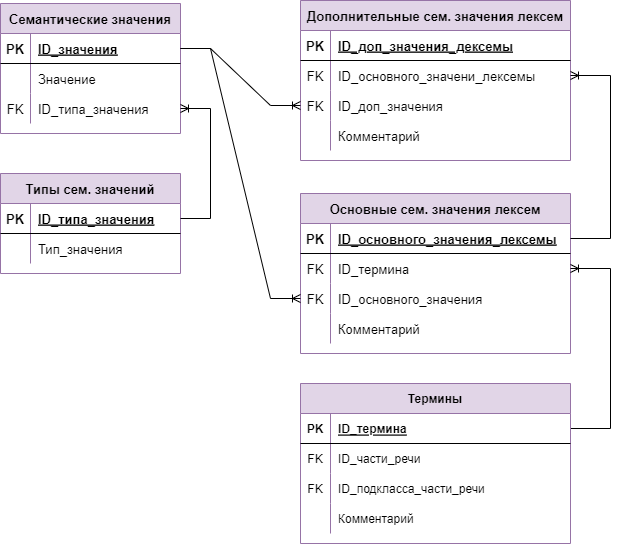

The diagram above was exported from draw.io. Its source (the exported page's mxGraphModel, read from the mxfile embedded in the PNG):
<mxGraphModel dx="1102" dy="1692" grid="1" gridSize="10" guides="1" tooltips="1" connect="1" arrows="1" fold="1" page="1" pageScale="1" pageWidth="1169" pageHeight="827" math="0" shadow="0">
  <root>
    <mxCell id="0" />
    <mxCell id="1" parent="0" />
    <mxCell id="ufKuGVOClUHjmI8PseaD-1" value="Семантические значения" style="shape=table;startSize=30;container=1;collapsible=1;childLayout=tableLayout;fixedRows=1;rowLines=0;fontStyle=1;align=center;resizeLast=1;fillColor=#e1d5e7;strokeColor=#9673a6;fontSize=13;" parent="1" vertex="1">
      <mxGeometry x="10" y="-800" width="180" height="130" as="geometry" />
    </mxCell>
    <mxCell id="ufKuGVOClUHjmI8PseaD-2" value="" style="shape=tableRow;horizontal=0;startSize=0;swimlaneHead=0;swimlaneBody=0;fillColor=none;collapsible=0;dropTarget=0;points=[[0,0.5],[1,0.5]];portConstraint=eastwest;top=0;left=0;right=0;bottom=1;fontSize=13;" parent="ufKuGVOClUHjmI8PseaD-1" vertex="1">
      <mxGeometry y="30" width="180" height="30" as="geometry" />
    </mxCell>
    <mxCell id="ufKuGVOClUHjmI8PseaD-3" value="PK" style="shape=partialRectangle;connectable=0;fillColor=none;top=0;left=0;bottom=0;right=0;fontStyle=1;overflow=hidden;fontSize=13;" parent="ufKuGVOClUHjmI8PseaD-2" vertex="1">
      <mxGeometry width="30" height="30" as="geometry">
        <mxRectangle width="30" height="30" as="alternateBounds" />
      </mxGeometry>
    </mxCell>
    <mxCell id="ufKuGVOClUHjmI8PseaD-4" value="ID_значения" style="shape=partialRectangle;connectable=0;fillColor=none;top=0;left=0;bottom=0;right=0;align=left;spacingLeft=6;fontStyle=5;overflow=hidden;fontSize=13;" parent="ufKuGVOClUHjmI8PseaD-2" vertex="1">
      <mxGeometry x="30" width="150" height="30" as="geometry">
        <mxRectangle width="150" height="30" as="alternateBounds" />
      </mxGeometry>
    </mxCell>
    <mxCell id="ufKuGVOClUHjmI8PseaD-5" value="" style="shape=tableRow;horizontal=0;startSize=0;swimlaneHead=0;swimlaneBody=0;fillColor=none;collapsible=0;dropTarget=0;points=[[0,0.5],[1,0.5]];portConstraint=eastwest;top=0;left=0;right=0;bottom=0;fontSize=13;" parent="ufKuGVOClUHjmI8PseaD-1" vertex="1">
      <mxGeometry y="60" width="180" height="30" as="geometry" />
    </mxCell>
    <mxCell id="ufKuGVOClUHjmI8PseaD-6" value="" style="shape=partialRectangle;connectable=0;fillColor=none;top=0;left=0;bottom=0;right=0;editable=1;overflow=hidden;fontSize=13;" parent="ufKuGVOClUHjmI8PseaD-5" vertex="1">
      <mxGeometry width="30" height="30" as="geometry">
        <mxRectangle width="30" height="30" as="alternateBounds" />
      </mxGeometry>
    </mxCell>
    <mxCell id="ufKuGVOClUHjmI8PseaD-7" value="Значение" style="shape=partialRectangle;connectable=0;fillColor=none;top=0;left=0;bottom=0;right=0;align=left;spacingLeft=6;overflow=hidden;fontSize=13;" parent="ufKuGVOClUHjmI8PseaD-5" vertex="1">
      <mxGeometry x="30" width="150" height="30" as="geometry">
        <mxRectangle width="150" height="30" as="alternateBounds" />
      </mxGeometry>
    </mxCell>
    <mxCell id="ufKuGVOClUHjmI8PseaD-8" value="" style="shape=tableRow;horizontal=0;startSize=0;swimlaneHead=0;swimlaneBody=0;fillColor=none;collapsible=0;dropTarget=0;points=[[0,0.5],[1,0.5]];portConstraint=eastwest;top=0;left=0;right=0;bottom=0;fontSize=13;" parent="ufKuGVOClUHjmI8PseaD-1" vertex="1">
      <mxGeometry y="90" width="180" height="30" as="geometry" />
    </mxCell>
    <mxCell id="ufKuGVOClUHjmI8PseaD-9" value="FK" style="shape=partialRectangle;connectable=0;fillColor=none;top=0;left=0;bottom=0;right=0;editable=1;overflow=hidden;fontSize=13;" parent="ufKuGVOClUHjmI8PseaD-8" vertex="1">
      <mxGeometry width="30" height="30" as="geometry">
        <mxRectangle width="30" height="30" as="alternateBounds" />
      </mxGeometry>
    </mxCell>
    <mxCell id="ufKuGVOClUHjmI8PseaD-10" value="ID_типа_значения" style="shape=partialRectangle;connectable=0;fillColor=none;top=0;left=0;bottom=0;right=0;align=left;spacingLeft=6;overflow=hidden;fontSize=13;" parent="ufKuGVOClUHjmI8PseaD-8" vertex="1">
      <mxGeometry x="30" width="150" height="30" as="geometry">
        <mxRectangle width="150" height="30" as="alternateBounds" />
      </mxGeometry>
    </mxCell>
    <mxCell id="ufKuGVOClUHjmI8PseaD-11" value="Типы сем. значений" style="shape=table;startSize=30;container=1;collapsible=1;childLayout=tableLayout;fixedRows=1;rowLines=0;fontStyle=1;align=center;resizeLast=1;fillColor=#e1d5e7;strokeColor=#9673a6;fontSize=13;" parent="1" vertex="1">
      <mxGeometry x="10" y="-630" width="180" height="100" as="geometry" />
    </mxCell>
    <mxCell id="ufKuGVOClUHjmI8PseaD-12" value="" style="shape=tableRow;horizontal=0;startSize=0;swimlaneHead=0;swimlaneBody=0;fillColor=none;collapsible=0;dropTarget=0;points=[[0,0.5],[1,0.5]];portConstraint=eastwest;top=0;left=0;right=0;bottom=1;fontSize=13;" parent="ufKuGVOClUHjmI8PseaD-11" vertex="1">
      <mxGeometry y="30" width="180" height="30" as="geometry" />
    </mxCell>
    <mxCell id="ufKuGVOClUHjmI8PseaD-13" value="PK" style="shape=partialRectangle;connectable=0;fillColor=none;top=0;left=0;bottom=0;right=0;fontStyle=1;overflow=hidden;fontSize=13;" parent="ufKuGVOClUHjmI8PseaD-12" vertex="1">
      <mxGeometry width="30" height="30" as="geometry">
        <mxRectangle width="30" height="30" as="alternateBounds" />
      </mxGeometry>
    </mxCell>
    <mxCell id="ufKuGVOClUHjmI8PseaD-14" value="ID_типа_значения" style="shape=partialRectangle;connectable=0;fillColor=none;top=0;left=0;bottom=0;right=0;align=left;spacingLeft=6;fontStyle=5;overflow=hidden;fontSize=13;" parent="ufKuGVOClUHjmI8PseaD-12" vertex="1">
      <mxGeometry x="30" width="150" height="30" as="geometry">
        <mxRectangle width="150" height="30" as="alternateBounds" />
      </mxGeometry>
    </mxCell>
    <mxCell id="ufKuGVOClUHjmI8PseaD-15" value="" style="shape=tableRow;horizontal=0;startSize=0;swimlaneHead=0;swimlaneBody=0;fillColor=none;collapsible=0;dropTarget=0;points=[[0,0.5],[1,0.5]];portConstraint=eastwest;top=0;left=0;right=0;bottom=0;fontSize=13;" parent="ufKuGVOClUHjmI8PseaD-11" vertex="1">
      <mxGeometry y="60" width="180" height="30" as="geometry" />
    </mxCell>
    <mxCell id="ufKuGVOClUHjmI8PseaD-16" value="" style="shape=partialRectangle;connectable=0;fillColor=none;top=0;left=0;bottom=0;right=0;editable=1;overflow=hidden;fontSize=13;" parent="ufKuGVOClUHjmI8PseaD-15" vertex="1">
      <mxGeometry width="30" height="30" as="geometry">
        <mxRectangle width="30" height="30" as="alternateBounds" />
      </mxGeometry>
    </mxCell>
    <mxCell id="ufKuGVOClUHjmI8PseaD-17" value="Тип_значения" style="shape=partialRectangle;connectable=0;fillColor=none;top=0;left=0;bottom=0;right=0;align=left;spacingLeft=6;overflow=hidden;fontSize=13;" parent="ufKuGVOClUHjmI8PseaD-15" vertex="1">
      <mxGeometry x="30" width="150" height="30" as="geometry">
        <mxRectangle width="150" height="30" as="alternateBounds" />
      </mxGeometry>
    </mxCell>
    <mxCell id="ufKuGVOClUHjmI8PseaD-18" value="Основные сем. значения лексем" style="shape=table;startSize=30;container=1;collapsible=1;childLayout=tableLayout;fixedRows=1;rowLines=0;fontStyle=1;align=center;resizeLast=1;fillColor=#e1d5e7;strokeColor=#9673a6;fontSize=13;" parent="1" vertex="1">
      <mxGeometry x="310" y="-610" width="270" height="160" as="geometry" />
    </mxCell>
    <mxCell id="ufKuGVOClUHjmI8PseaD-19" value="" style="shape=tableRow;horizontal=0;startSize=0;swimlaneHead=0;swimlaneBody=0;fillColor=none;collapsible=0;dropTarget=0;points=[[0,0.5],[1,0.5]];portConstraint=eastwest;top=0;left=0;right=0;bottom=1;fontSize=13;" parent="ufKuGVOClUHjmI8PseaD-18" vertex="1">
      <mxGeometry y="30" width="270" height="30" as="geometry" />
    </mxCell>
    <mxCell id="ufKuGVOClUHjmI8PseaD-20" value="PK" style="shape=partialRectangle;connectable=0;fillColor=none;top=0;left=0;bottom=0;right=0;fontStyle=1;overflow=hidden;fontSize=13;" parent="ufKuGVOClUHjmI8PseaD-19" vertex="1">
      <mxGeometry width="30" height="30" as="geometry">
        <mxRectangle width="30" height="30" as="alternateBounds" />
      </mxGeometry>
    </mxCell>
    <mxCell id="ufKuGVOClUHjmI8PseaD-21" value="ID_основного_значения_лексемы" style="shape=partialRectangle;connectable=0;fillColor=none;top=0;left=0;bottom=0;right=0;align=left;spacingLeft=6;fontStyle=5;overflow=hidden;fontSize=13;" parent="ufKuGVOClUHjmI8PseaD-19" vertex="1">
      <mxGeometry x="30" width="240" height="30" as="geometry">
        <mxRectangle width="240" height="30" as="alternateBounds" />
      </mxGeometry>
    </mxCell>
    <mxCell id="ufKuGVOClUHjmI8PseaD-22" value="" style="shape=tableRow;horizontal=0;startSize=0;swimlaneHead=0;swimlaneBody=0;fillColor=none;collapsible=0;dropTarget=0;points=[[0,0.5],[1,0.5]];portConstraint=eastwest;top=0;left=0;right=0;bottom=0;fontSize=13;" parent="ufKuGVOClUHjmI8PseaD-18" vertex="1">
      <mxGeometry y="60" width="270" height="30" as="geometry" />
    </mxCell>
    <mxCell id="ufKuGVOClUHjmI8PseaD-23" value="FK" style="shape=partialRectangle;connectable=0;fillColor=none;top=0;left=0;bottom=0;right=0;editable=1;overflow=hidden;fontSize=13;" parent="ufKuGVOClUHjmI8PseaD-22" vertex="1">
      <mxGeometry width="30" height="30" as="geometry">
        <mxRectangle width="30" height="30" as="alternateBounds" />
      </mxGeometry>
    </mxCell>
    <mxCell id="ufKuGVOClUHjmI8PseaD-24" value="ID_термина" style="shape=partialRectangle;connectable=0;fillColor=none;top=0;left=0;bottom=0;right=0;align=left;spacingLeft=6;overflow=hidden;fontSize=13;" parent="ufKuGVOClUHjmI8PseaD-22" vertex="1">
      <mxGeometry x="30" width="240" height="30" as="geometry">
        <mxRectangle width="240" height="30" as="alternateBounds" />
      </mxGeometry>
    </mxCell>
    <mxCell id="ufKuGVOClUHjmI8PseaD-25" value="" style="shape=tableRow;horizontal=0;startSize=0;swimlaneHead=0;swimlaneBody=0;fillColor=none;collapsible=0;dropTarget=0;points=[[0,0.5],[1,0.5]];portConstraint=eastwest;top=0;left=0;right=0;bottom=0;fontSize=13;" parent="ufKuGVOClUHjmI8PseaD-18" vertex="1">
      <mxGeometry y="90" width="270" height="30" as="geometry" />
    </mxCell>
    <mxCell id="ufKuGVOClUHjmI8PseaD-26" value="FK" style="shape=partialRectangle;connectable=0;fillColor=none;top=0;left=0;bottom=0;right=0;editable=1;overflow=hidden;fontSize=13;" parent="ufKuGVOClUHjmI8PseaD-25" vertex="1">
      <mxGeometry width="30" height="30" as="geometry">
        <mxRectangle width="30" height="30" as="alternateBounds" />
      </mxGeometry>
    </mxCell>
    <mxCell id="ufKuGVOClUHjmI8PseaD-27" value="ID_основного_значения" style="shape=partialRectangle;connectable=0;fillColor=none;top=0;left=0;bottom=0;right=0;align=left;spacingLeft=6;overflow=hidden;fontSize=13;" parent="ufKuGVOClUHjmI8PseaD-25" vertex="1">
      <mxGeometry x="30" width="240" height="30" as="geometry">
        <mxRectangle width="240" height="30" as="alternateBounds" />
      </mxGeometry>
    </mxCell>
    <mxCell id="ufKuGVOClUHjmI8PseaD-28" value="" style="shape=tableRow;horizontal=0;startSize=0;swimlaneHead=0;swimlaneBody=0;fillColor=none;collapsible=0;dropTarget=0;points=[[0,0.5],[1,0.5]];portConstraint=eastwest;top=0;left=0;right=0;bottom=0;fontSize=13;" parent="ufKuGVOClUHjmI8PseaD-18" vertex="1">
      <mxGeometry y="120" width="270" height="30" as="geometry" />
    </mxCell>
    <mxCell id="ufKuGVOClUHjmI8PseaD-29" value="" style="shape=partialRectangle;connectable=0;fillColor=none;top=0;left=0;bottom=0;right=0;editable=1;overflow=hidden;fontSize=13;" parent="ufKuGVOClUHjmI8PseaD-28" vertex="1">
      <mxGeometry width="30" height="30" as="geometry">
        <mxRectangle width="30" height="30" as="alternateBounds" />
      </mxGeometry>
    </mxCell>
    <mxCell id="ufKuGVOClUHjmI8PseaD-30" value="Комментарий" style="shape=partialRectangle;connectable=0;fillColor=none;top=0;left=0;bottom=0;right=0;align=left;spacingLeft=6;overflow=hidden;fontSize=13;" parent="ufKuGVOClUHjmI8PseaD-28" vertex="1">
      <mxGeometry x="30" width="240" height="30" as="geometry">
        <mxRectangle width="240" height="30" as="alternateBounds" />
      </mxGeometry>
    </mxCell>
    <mxCell id="ufKuGVOClUHjmI8PseaD-31" value="" style="edgeStyle=entityRelationEdgeStyle;fontSize=13;html=1;endArrow=ERoneToMany;rounded=0;" parent="1" source="ufKuGVOClUHjmI8PseaD-12" target="ufKuGVOClUHjmI8PseaD-8" edge="1">
      <mxGeometry width="100" height="100" relative="1" as="geometry">
        <mxPoint x="280" y="-285" as="sourcePoint" />
        <mxPoint x="380" y="-385" as="targetPoint" />
      </mxGeometry>
    </mxCell>
    <mxCell id="ufKuGVOClUHjmI8PseaD-32" value="" style="edgeStyle=entityRelationEdgeStyle;fontSize=13;html=1;endArrow=ERoneToMany;rounded=0;" parent="1" source="ufKuGVOClUHjmI8PseaD-2" target="ufKuGVOClUHjmI8PseaD-25" edge="1">
      <mxGeometry width="100" height="100" relative="1" as="geometry">
        <mxPoint x="290" y="-205" as="sourcePoint" />
        <mxPoint x="290" y="-315" as="targetPoint" />
      </mxGeometry>
    </mxCell>
    <mxCell id="ufKuGVOClUHjmI8PseaD-33" value="Дополнительные сем. значения лексем" style="shape=table;startSize=30;container=1;collapsible=1;childLayout=tableLayout;fixedRows=1;rowLines=0;fontStyle=1;align=center;resizeLast=1;fillColor=#e1d5e7;strokeColor=#9673a6;fontSize=13;" parent="1" vertex="1">
      <mxGeometry x="310" y="-803" width="270" height="160" as="geometry" />
    </mxCell>
    <mxCell id="ufKuGVOClUHjmI8PseaD-34" value="" style="shape=tableRow;horizontal=0;startSize=0;swimlaneHead=0;swimlaneBody=0;fillColor=none;collapsible=0;dropTarget=0;points=[[0,0.5],[1,0.5]];portConstraint=eastwest;top=0;left=0;right=0;bottom=1;fontSize=13;" parent="ufKuGVOClUHjmI8PseaD-33" vertex="1">
      <mxGeometry y="30" width="270" height="30" as="geometry" />
    </mxCell>
    <mxCell id="ufKuGVOClUHjmI8PseaD-35" value="PK" style="shape=partialRectangle;connectable=0;fillColor=none;top=0;left=0;bottom=0;right=0;fontStyle=1;overflow=hidden;fontSize=13;" parent="ufKuGVOClUHjmI8PseaD-34" vertex="1">
      <mxGeometry width="30" height="30" as="geometry">
        <mxRectangle width="30" height="30" as="alternateBounds" />
      </mxGeometry>
    </mxCell>
    <mxCell id="ufKuGVOClUHjmI8PseaD-36" value="ID_доп_значения_дексемы" style="shape=partialRectangle;connectable=0;fillColor=none;top=0;left=0;bottom=0;right=0;align=left;spacingLeft=6;fontStyle=5;overflow=hidden;fontSize=13;" parent="ufKuGVOClUHjmI8PseaD-34" vertex="1">
      <mxGeometry x="30" width="240" height="30" as="geometry">
        <mxRectangle width="240" height="30" as="alternateBounds" />
      </mxGeometry>
    </mxCell>
    <mxCell id="ufKuGVOClUHjmI8PseaD-37" value="" style="shape=tableRow;horizontal=0;startSize=0;swimlaneHead=0;swimlaneBody=0;fillColor=none;collapsible=0;dropTarget=0;points=[[0,0.5],[1,0.5]];portConstraint=eastwest;top=0;left=0;right=0;bottom=0;fontSize=13;" parent="ufKuGVOClUHjmI8PseaD-33" vertex="1">
      <mxGeometry y="60" width="270" height="30" as="geometry" />
    </mxCell>
    <mxCell id="ufKuGVOClUHjmI8PseaD-38" value="FK" style="shape=partialRectangle;connectable=0;fillColor=none;top=0;left=0;bottom=0;right=0;editable=1;overflow=hidden;fontSize=13;" parent="ufKuGVOClUHjmI8PseaD-37" vertex="1">
      <mxGeometry width="30" height="30" as="geometry">
        <mxRectangle width="30" height="30" as="alternateBounds" />
      </mxGeometry>
    </mxCell>
    <mxCell id="ufKuGVOClUHjmI8PseaD-39" value="ID_основного_значени_лексемы" style="shape=partialRectangle;connectable=0;fillColor=none;top=0;left=0;bottom=0;right=0;align=left;spacingLeft=6;overflow=hidden;fontSize=13;" parent="ufKuGVOClUHjmI8PseaD-37" vertex="1">
      <mxGeometry x="30" width="240" height="30" as="geometry">
        <mxRectangle width="240" height="30" as="alternateBounds" />
      </mxGeometry>
    </mxCell>
    <mxCell id="ufKuGVOClUHjmI8PseaD-40" value="" style="shape=tableRow;horizontal=0;startSize=0;swimlaneHead=0;swimlaneBody=0;fillColor=none;collapsible=0;dropTarget=0;points=[[0,0.5],[1,0.5]];portConstraint=eastwest;top=0;left=0;right=0;bottom=0;fontSize=13;" parent="ufKuGVOClUHjmI8PseaD-33" vertex="1">
      <mxGeometry y="90" width="270" height="30" as="geometry" />
    </mxCell>
    <mxCell id="ufKuGVOClUHjmI8PseaD-41" value="FK" style="shape=partialRectangle;connectable=0;fillColor=none;top=0;left=0;bottom=0;right=0;editable=1;overflow=hidden;fontSize=13;" parent="ufKuGVOClUHjmI8PseaD-40" vertex="1">
      <mxGeometry width="30" height="30" as="geometry">
        <mxRectangle width="30" height="30" as="alternateBounds" />
      </mxGeometry>
    </mxCell>
    <mxCell id="ufKuGVOClUHjmI8PseaD-42" value="ID_доп_значения" style="shape=partialRectangle;connectable=0;fillColor=none;top=0;left=0;bottom=0;right=0;align=left;spacingLeft=6;overflow=hidden;fontSize=13;" parent="ufKuGVOClUHjmI8PseaD-40" vertex="1">
      <mxGeometry x="30" width="240" height="30" as="geometry">
        <mxRectangle width="240" height="30" as="alternateBounds" />
      </mxGeometry>
    </mxCell>
    <mxCell id="ufKuGVOClUHjmI8PseaD-46" value="" style="shape=tableRow;horizontal=0;startSize=0;swimlaneHead=0;swimlaneBody=0;fillColor=none;collapsible=0;dropTarget=0;points=[[0,0.5],[1,0.5]];portConstraint=eastwest;top=0;left=0;right=0;bottom=0;fontSize=13;" parent="ufKuGVOClUHjmI8PseaD-33" vertex="1">
      <mxGeometry y="120" width="270" height="30" as="geometry" />
    </mxCell>
    <mxCell id="ufKuGVOClUHjmI8PseaD-47" value="" style="shape=partialRectangle;connectable=0;fillColor=none;top=0;left=0;bottom=0;right=0;editable=1;overflow=hidden;fontSize=13;" parent="ufKuGVOClUHjmI8PseaD-46" vertex="1">
      <mxGeometry width="30" height="30" as="geometry">
        <mxRectangle width="30" height="30" as="alternateBounds" />
      </mxGeometry>
    </mxCell>
    <mxCell id="ufKuGVOClUHjmI8PseaD-48" value="Комментарий" style="shape=partialRectangle;connectable=0;fillColor=none;top=0;left=0;bottom=0;right=0;align=left;spacingLeft=6;overflow=hidden;fontSize=13;" parent="ufKuGVOClUHjmI8PseaD-46" vertex="1">
      <mxGeometry x="30" width="240" height="30" as="geometry">
        <mxRectangle width="240" height="30" as="alternateBounds" />
      </mxGeometry>
    </mxCell>
    <mxCell id="ufKuGVOClUHjmI8PseaD-49" value="" style="edgeStyle=orthogonalEdgeStyle;fontSize=13;html=1;endArrow=ERoneToMany;rounded=0;exitX=1;exitY=0.5;exitDx=0;exitDy=0;" parent="1" source="ufKuGVOClUHjmI8PseaD-19" target="ufKuGVOClUHjmI8PseaD-37" edge="1">
      <mxGeometry width="100" height="100" relative="1" as="geometry">
        <mxPoint x="680" y="-560" as="sourcePoint" />
        <mxPoint x="430" y="-348" as="targetPoint" />
        <Array as="points">
          <mxPoint x="620" y="-565" />
          <mxPoint x="620" y="-728" />
        </Array>
      </mxGeometry>
    </mxCell>
    <mxCell id="ufKuGVOClUHjmI8PseaD-50" value="" style="edgeStyle=entityRelationEdgeStyle;fontSize=13;html=1;endArrow=ERoneToMany;rounded=0;" parent="1" source="ufKuGVOClUHjmI8PseaD-2" target="ufKuGVOClUHjmI8PseaD-40" edge="1">
      <mxGeometry width="100" height="100" relative="1" as="geometry">
        <mxPoint x="270" y="-185" as="sourcePoint" />
        <mxPoint x="440" y="-345" as="targetPoint" />
      </mxGeometry>
    </mxCell>
    <mxCell id="ufKuGVOClUHjmI8PseaD-51" value="" style="edgeStyle=orthogonalEdgeStyle;fontSize=13;html=1;endArrow=ERoneToMany;rounded=0;" parent="1" source="u0Yo15oTJxYzDHI9cH92-2" target="ufKuGVOClUHjmI8PseaD-22" edge="1">
      <mxGeometry width="100" height="100" relative="1" as="geometry">
        <mxPoint x="580" y="-355" as="sourcePoint" />
        <mxPoint x="930" y="-275" as="targetPoint" />
        <Array as="points">
          <mxPoint x="620" y="-375" />
          <mxPoint x="620" y="-535" />
        </Array>
      </mxGeometry>
    </mxCell>
    <mxCell id="u0Yo15oTJxYzDHI9cH92-1" value="Термины" style="shape=table;startSize=30;container=1;collapsible=1;childLayout=tableLayout;fixedRows=1;rowLines=0;fontStyle=1;align=center;resizeLast=1;fillColor=#e1d5e7;strokeColor=#9673a6;" parent="1" vertex="1">
      <mxGeometry x="310" y="-420" width="270" height="160" as="geometry" />
    </mxCell>
    <mxCell id="u0Yo15oTJxYzDHI9cH92-2" value="" style="shape=tableRow;horizontal=0;startSize=0;swimlaneHead=0;swimlaneBody=0;fillColor=none;collapsible=0;dropTarget=0;points=[[0,0.5],[1,0.5]];portConstraint=eastwest;top=0;left=0;right=0;bottom=1;" parent="u0Yo15oTJxYzDHI9cH92-1" vertex="1">
      <mxGeometry y="30" width="270" height="30" as="geometry" />
    </mxCell>
    <mxCell id="u0Yo15oTJxYzDHI9cH92-3" value="PK" style="shape=partialRectangle;connectable=0;fillColor=none;top=0;left=0;bottom=0;right=0;fontStyle=1;overflow=hidden;" parent="u0Yo15oTJxYzDHI9cH92-2" vertex="1">
      <mxGeometry width="30" height="30" as="geometry">
        <mxRectangle width="30" height="30" as="alternateBounds" />
      </mxGeometry>
    </mxCell>
    <mxCell id="u0Yo15oTJxYzDHI9cH92-4" value="ID_термина" style="shape=partialRectangle;connectable=0;fillColor=none;top=0;left=0;bottom=0;right=0;align=left;spacingLeft=6;fontStyle=5;overflow=hidden;" parent="u0Yo15oTJxYzDHI9cH92-2" vertex="1">
      <mxGeometry x="30" width="240" height="30" as="geometry">
        <mxRectangle width="240" height="30" as="alternateBounds" />
      </mxGeometry>
    </mxCell>
    <mxCell id="u0Yo15oTJxYzDHI9cH92-5" value="" style="shape=tableRow;horizontal=0;startSize=0;swimlaneHead=0;swimlaneBody=0;fillColor=none;collapsible=0;dropTarget=0;points=[[0,0.5],[1,0.5]];portConstraint=eastwest;top=0;left=0;right=0;bottom=0;" parent="u0Yo15oTJxYzDHI9cH92-1" vertex="1">
      <mxGeometry y="60" width="270" height="30" as="geometry" />
    </mxCell>
    <mxCell id="u0Yo15oTJxYzDHI9cH92-6" value="FK" style="shape=partialRectangle;connectable=0;fillColor=none;top=0;left=0;bottom=0;right=0;editable=1;overflow=hidden;" parent="u0Yo15oTJxYzDHI9cH92-5" vertex="1">
      <mxGeometry width="30" height="30" as="geometry">
        <mxRectangle width="30" height="30" as="alternateBounds" />
      </mxGeometry>
    </mxCell>
    <mxCell id="u0Yo15oTJxYzDHI9cH92-7" value="ID_части_речи" style="shape=partialRectangle;connectable=0;fillColor=none;top=0;left=0;bottom=0;right=0;align=left;spacingLeft=6;overflow=hidden;" parent="u0Yo15oTJxYzDHI9cH92-5" vertex="1">
      <mxGeometry x="30" width="240" height="30" as="geometry">
        <mxRectangle width="240" height="30" as="alternateBounds" />
      </mxGeometry>
    </mxCell>
    <mxCell id="u0Yo15oTJxYzDHI9cH92-8" value="" style="shape=tableRow;horizontal=0;startSize=0;swimlaneHead=0;swimlaneBody=0;fillColor=none;collapsible=0;dropTarget=0;points=[[0,0.5],[1,0.5]];portConstraint=eastwest;top=0;left=0;right=0;bottom=0;" parent="u0Yo15oTJxYzDHI9cH92-1" vertex="1">
      <mxGeometry y="90" width="270" height="30" as="geometry" />
    </mxCell>
    <mxCell id="u0Yo15oTJxYzDHI9cH92-9" value="FK" style="shape=partialRectangle;connectable=0;fillColor=none;top=0;left=0;bottom=0;right=0;editable=1;overflow=hidden;" parent="u0Yo15oTJxYzDHI9cH92-8" vertex="1">
      <mxGeometry width="30" height="30" as="geometry">
        <mxRectangle width="30" height="30" as="alternateBounds" />
      </mxGeometry>
    </mxCell>
    <mxCell id="u0Yo15oTJxYzDHI9cH92-10" value="ID_подкласса_части_речи" style="shape=partialRectangle;connectable=0;fillColor=none;top=0;left=0;bottom=0;right=0;align=left;spacingLeft=6;overflow=hidden;" parent="u0Yo15oTJxYzDHI9cH92-8" vertex="1">
      <mxGeometry x="30" width="240" height="30" as="geometry">
        <mxRectangle width="240" height="30" as="alternateBounds" />
      </mxGeometry>
    </mxCell>
    <mxCell id="u0Yo15oTJxYzDHI9cH92-11" value="" style="shape=tableRow;horizontal=0;startSize=0;swimlaneHead=0;swimlaneBody=0;fillColor=none;collapsible=0;dropTarget=0;points=[[0,0.5],[1,0.5]];portConstraint=eastwest;top=0;left=0;right=0;bottom=0;" parent="u0Yo15oTJxYzDHI9cH92-1" vertex="1">
      <mxGeometry y="120" width="270" height="30" as="geometry" />
    </mxCell>
    <mxCell id="u0Yo15oTJxYzDHI9cH92-12" value="" style="shape=partialRectangle;connectable=0;fillColor=none;top=0;left=0;bottom=0;right=0;editable=1;overflow=hidden;" parent="u0Yo15oTJxYzDHI9cH92-11" vertex="1">
      <mxGeometry width="30" height="30" as="geometry">
        <mxRectangle width="30" height="30" as="alternateBounds" />
      </mxGeometry>
    </mxCell>
    <mxCell id="u0Yo15oTJxYzDHI9cH92-13" value="Комментарий" style="shape=partialRectangle;connectable=0;fillColor=none;top=0;left=0;bottom=0;right=0;align=left;spacingLeft=6;overflow=hidden;" parent="u0Yo15oTJxYzDHI9cH92-11" vertex="1">
      <mxGeometry x="30" width="240" height="30" as="geometry">
        <mxRectangle width="240" height="30" as="alternateBounds" />
      </mxGeometry>
    </mxCell>
  </root>
</mxGraphModel>